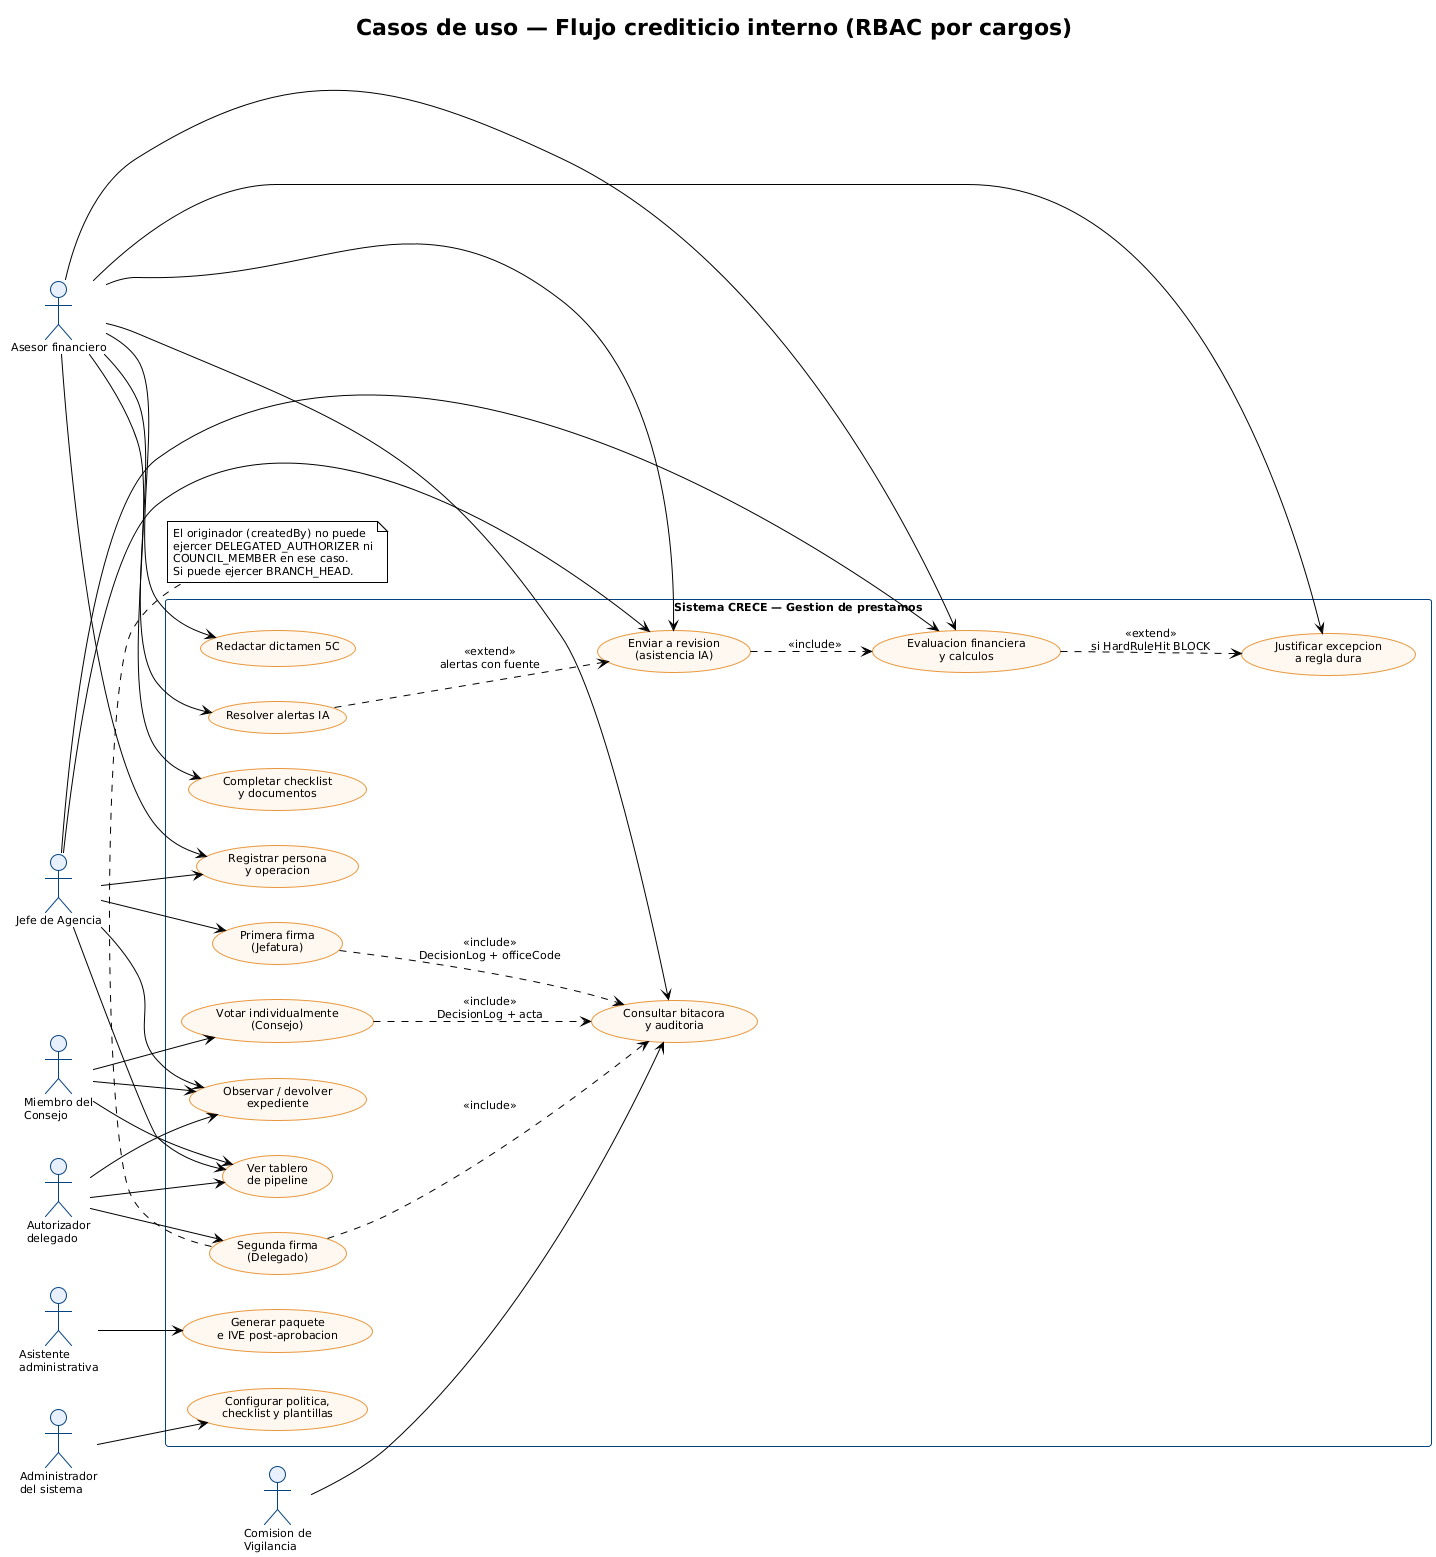

The diagram above was rendered by PlantUML. Its source (embedded in the PNG):
@startuml 01b-casos-de-uso-credito
!theme plain
skinparam backgroundColor #FFFFFF
skinparam shadowing false
skinparam defaultFontName Arial
skinparam defaultFontSize 11
skinparam usecase {
  BackgroundColor #FFF8F0
  BorderColor #e8973c
}
skinparam actor {
  BackgroundColor #E8F0FE
  BorderColor #034381
}
skinparam rectangle {
  BorderColor #034381
  FontStyle bold
}
left to right direction
title Casos de uso — Flujo crediticio interno (RBAC por cargos)

actor "Asesor financiero" as Asesor
actor "Jefe de Agencia" as Jefe
actor "Autorizador\ndelegado" as Delegado
actor "Miembro del\nConsejo" as Consejo
actor "Asistente\nadministrativa" as Asistente
actor "Comision de\nVigilancia" as Vigilancia
actor "Administrador\ndel sistema" as Admin

rectangle "Sistema CRECE — Gestion de prestamos" {
  usecase "Registrar persona\ny operacion" as UC03
  usecase "Completar checklist\ny documentos" as UC04
  usecase "Evaluacion financiera\ny calculos" as UC05
  usecase "Justificar excepcion\na regla dura" as UC05b
  usecase "Redactar dictamen 5C" as UC05c
  usecase "Enviar a revision\n(asistencia IA)" as UC06
  usecase "Resolver alertas IA" as UC06b
  usecase "Observar / devolver\nexpediente" as UC07
  usecase "Primera firma\n(Jefatura)" as UC08a
  usecase "Segunda firma\n(Delegado)" as UC08b
  usecase "Votar individualmente\n(Consejo)" as UC09
  usecase "Generar paquete\ne IVE post-aprobacion" as UC10
  usecase "Consultar bitacora\ny auditoria" as UC11
  usecase "Configurar politica,\nchecklist y plantillas" as UC12
  usecase "Ver tablero\nde pipeline" as UC13
}

Asesor --> UC03
Asesor --> UC04
Asesor --> UC05
Asesor --> UC05b
Asesor --> UC05c
Asesor --> UC06
Asesor --> UC06b
Asesor --> UC11
Jefe --> UC03
Jefe --> UC05
Jefe --> UC06
Jefe --> UC08a
Jefe --> UC07
Delegado --> UC08b
Delegado --> UC07
Consejo --> UC09
Consejo --> UC07
Asistente --> UC10
Vigilancia --> UC11
Admin --> UC12
Delegado --> UC13
Consejo --> UC13
Jefe --> UC13

UC05 ..> UC05b : <<extend>>\nsi HardRuleHit BLOCK
UC06 ..> UC05 : <<include>>
UC06b ..> UC06 : <<extend>>\nalertas con fuente
UC08a ..> UC11 : <<include>>\nDecisionLog + officeCode
UC08b ..> UC11 : <<include>>
UC09 ..> UC11 : <<include>>\nDecisionLog + acta

note bottom of UC08b
  El originador (createdBy) no puede
  ejercer DELEGATED_AUTHORIZER ni
  COUNCIL_MEMBER en ese caso.
  Si puede ejercer BRANCH_HEAD.
end note
@enduml